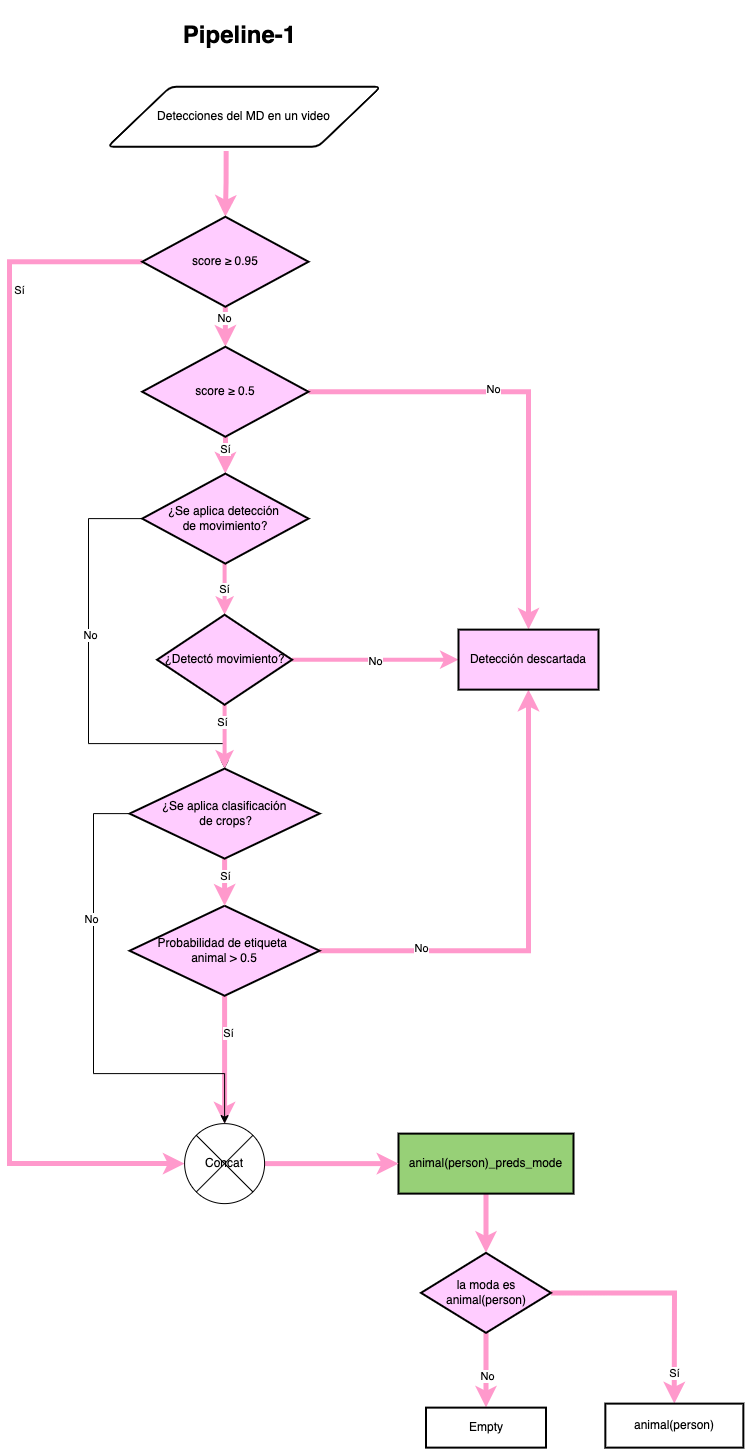

The diagram above was exported from draw.io. Its source (the exported page's mxGraphModel, read from the mxfile embedded in the PNG):
<mxGraphModel dx="-2824" dy="1894" grid="1" gridSize="10" guides="1" tooltips="1" connect="1" arrows="1" fold="1" page="1" pageScale="1" pageWidth="850" pageHeight="1100" math="0" shadow="0">
  <root>
    <mxCell id="0" />
    <mxCell id="1" parent="0" />
    <mxCell id="l3w8tKSvs4J5d5_0YcoB-1" style="edgeStyle=orthogonalEdgeStyle;rounded=0;orthogonalLoop=1;jettySize=auto;html=1;exitX=0;exitY=0.5;exitDx=0;exitDy=0;entryX=0.5;entryY=0;entryDx=0;entryDy=0;strokeWidth=1;strokeColor=#000000;" edge="1" parent="1" source="l3w8tKSvs4J5d5_0YcoB-40" target="l3w8tKSvs4J5d5_0YcoB-45">
      <mxGeometry relative="1" as="geometry">
        <Array as="points">
          <mxPoint x="4549" y="-221.88" />
          <mxPoint x="4549" y="3.1200000000000045" />
          <mxPoint x="4685" y="3.1200000000000045" />
        </Array>
      </mxGeometry>
    </mxCell>
    <mxCell id="l3w8tKSvs4J5d5_0YcoB-2" value="No" style="edgeLabel;html=1;align=center;verticalAlign=middle;resizable=0;points=[];" connectable="0" vertex="1" parent="l3w8tKSvs4J5d5_0YcoB-1">
      <mxGeometry x="0.094" y="1" relative="1" as="geometry">
        <mxPoint y="-71" as="offset" />
      </mxGeometry>
    </mxCell>
    <mxCell id="l3w8tKSvs4J5d5_0YcoB-3" value="Detecciones del MD en un video" style="shape=parallelogram;html=1;strokeWidth=2;perimeter=parallelogramPerimeter;whiteSpace=wrap;rounded=1;arcSize=12;size=0.23;" vertex="1" parent="1">
      <mxGeometry x="4568.1" y="-653.75" width="273.15" height="60" as="geometry" />
    </mxCell>
    <mxCell id="l3w8tKSvs4J5d5_0YcoB-4" value="" style="edgeStyle=orthogonalEdgeStyle;rounded=0;orthogonalLoop=1;jettySize=auto;html=1;strokeColor=#FF99CC;strokeWidth=5;" edge="1" parent="1" source="l3w8tKSvs4J5d5_0YcoB-5" target="l3w8tKSvs4J5d5_0YcoB-10">
      <mxGeometry relative="1" as="geometry" />
    </mxCell>
    <mxCell id="l3w8tKSvs4J5d5_0YcoB-5" value="animal(person)_preds_mode" style="whiteSpace=wrap;html=1;strokeWidth=2;fillColor=#97D077;" vertex="1" parent="1">
      <mxGeometry x="4859" y="393.12" width="175" height="60" as="geometry" />
    </mxCell>
    <mxCell id="l3w8tKSvs4J5d5_0YcoB-6" value="" style="edgeStyle=orthogonalEdgeStyle;rounded=0;orthogonalLoop=1;jettySize=auto;html=1;entryX=0.5;entryY=0;entryDx=0;entryDy=0;strokeColor=#FF99CC;strokeWidth=5;" edge="1" parent="1" source="l3w8tKSvs4J5d5_0YcoB-10" target="l3w8tKSvs4J5d5_0YcoB-38">
      <mxGeometry relative="1" as="geometry">
        <mxPoint x="4946.5" y="656.37" as="targetPoint" />
      </mxGeometry>
    </mxCell>
    <mxCell id="l3w8tKSvs4J5d5_0YcoB-7" value="No" style="edgeLabel;html=1;align=center;verticalAlign=middle;resizable=0;points=[];" connectable="0" vertex="1" parent="l3w8tKSvs4J5d5_0YcoB-6">
      <mxGeometry x="0.1495" y="1" relative="1" as="geometry">
        <mxPoint as="offset" />
      </mxGeometry>
    </mxCell>
    <mxCell id="l3w8tKSvs4J5d5_0YcoB-8" style="edgeStyle=orthogonalEdgeStyle;rounded=0;orthogonalLoop=1;jettySize=auto;html=1;entryX=0.5;entryY=0;entryDx=0;entryDy=0;strokeColor=#FF99CC;strokeWidth=5;" edge="1" parent="1" source="l3w8tKSvs4J5d5_0YcoB-10" target="l3w8tKSvs4J5d5_0YcoB-11">
      <mxGeometry relative="1" as="geometry" />
    </mxCell>
    <mxCell id="l3w8tKSvs4J5d5_0YcoB-9" value="Sí" style="edgeLabel;html=1;align=center;verticalAlign=middle;resizable=0;points=[];" connectable="0" vertex="1" parent="l3w8tKSvs4J5d5_0YcoB-8">
      <mxGeometry x="0.1244" y="-2" relative="1" as="geometry">
        <mxPoint x="2" y="72" as="offset" />
      </mxGeometry>
    </mxCell>
    <mxCell id="l3w8tKSvs4J5d5_0YcoB-10" value="la moda es animal(person)" style="rhombus;whiteSpace=wrap;html=1;strokeWidth=2;fillColor=#FFCCFF;" vertex="1" parent="1">
      <mxGeometry x="4881.5" y="512.37" width="130" height="80" as="geometry" />
    </mxCell>
    <mxCell id="l3w8tKSvs4J5d5_0YcoB-11" value="animal(person)" style="whiteSpace=wrap;html=1;strokeWidth=2;" vertex="1" parent="1">
      <mxGeometry x="5065.85" y="663.12" width="138" height="44" as="geometry" />
    </mxCell>
    <mxCell id="l3w8tKSvs4J5d5_0YcoB-12" value="" style="edgeStyle=orthogonalEdgeStyle;rounded=0;orthogonalLoop=1;jettySize=auto;html=1;exitX=0.5;exitY=1;exitDx=0;exitDy=0;strokeColor=#FF99CC;strokeWidth=4;" edge="1" parent="1" target="l3w8tKSvs4J5d5_0YcoB-18">
      <mxGeometry relative="1" as="geometry">
        <Array as="points">
          <mxPoint x="4685.1" y="-93.75" />
          <mxPoint x="4695.1" y="-93.75" />
        </Array>
        <mxPoint x="4685.099999999999" y="-193.74999999999955" as="sourcePoint" />
      </mxGeometry>
    </mxCell>
    <mxCell id="l3w8tKSvs4J5d5_0YcoB-13" value="Sí" style="edgeLabel;html=1;align=center;verticalAlign=middle;resizable=0;points=[];" connectable="0" vertex="1" parent="l3w8tKSvs4J5d5_0YcoB-12">
      <mxGeometry x="0.2349" y="-1" relative="1" as="geometry">
        <mxPoint as="offset" />
      </mxGeometry>
    </mxCell>
    <mxCell id="l3w8tKSvs4J5d5_0YcoB-14" value="" style="edgeStyle=orthogonalEdgeStyle;rounded=0;orthogonalLoop=1;jettySize=auto;html=1;entryX=0.5;entryY=0;entryDx=0;entryDy=0;strokeColor=#FF99CC;strokeWidth=4;" edge="1" parent="1" source="l3w8tKSvs4J5d5_0YcoB-18" target="l3w8tKSvs4J5d5_0YcoB-45">
      <mxGeometry relative="1" as="geometry">
        <mxPoint x="4685.1" y="14.250000000000114" as="targetPoint" />
      </mxGeometry>
    </mxCell>
    <mxCell id="l3w8tKSvs4J5d5_0YcoB-15" value="Sí" style="edgeLabel;html=1;align=center;verticalAlign=middle;resizable=0;points=[];" connectable="0" vertex="1" parent="l3w8tKSvs4J5d5_0YcoB-14">
      <mxGeometry x="-0.4667" y="-3" relative="1" as="geometry">
        <mxPoint as="offset" />
      </mxGeometry>
    </mxCell>
    <mxCell id="l3w8tKSvs4J5d5_0YcoB-16" style="edgeStyle=orthogonalEdgeStyle;rounded=0;orthogonalLoop=1;jettySize=auto;html=1;exitX=1;exitY=0.5;exitDx=0;exitDy=0;strokeColor=#FF99CC;strokeWidth=4;" edge="1" parent="1" source="l3w8tKSvs4J5d5_0YcoB-18" target="l3w8tKSvs4J5d5_0YcoB-35">
      <mxGeometry relative="1" as="geometry" />
    </mxCell>
    <mxCell id="l3w8tKSvs4J5d5_0YcoB-17" value="No" style="edgeLabel;html=1;align=center;verticalAlign=middle;resizable=0;points=[];" connectable="0" vertex="1" parent="l3w8tKSvs4J5d5_0YcoB-16">
      <mxGeometry x="0.0118" y="-1" relative="1" as="geometry">
        <mxPoint x="-1" as="offset" />
      </mxGeometry>
    </mxCell>
    <mxCell id="l3w8tKSvs4J5d5_0YcoB-18" value="¿Detectó movimiento?" style="rhombus;whiteSpace=wrap;html=1;strokeWidth=2;fillColor=#FFCCFF;" vertex="1" parent="1">
      <mxGeometry x="4617.6" y="-125.75" width="135" height="90" as="geometry" />
    </mxCell>
    <mxCell id="l3w8tKSvs4J5d5_0YcoB-19" style="edgeStyle=orthogonalEdgeStyle;rounded=0;orthogonalLoop=1;jettySize=auto;html=1;entryX=0.5;entryY=1;entryDx=0;entryDy=0;strokeWidth=5;strokeColor=#FF99CC;" edge="1" parent="1" source="l3w8tKSvs4J5d5_0YcoB-23" target="l3w8tKSvs4J5d5_0YcoB-35">
      <mxGeometry relative="1" as="geometry" />
    </mxCell>
    <mxCell id="l3w8tKSvs4J5d5_0YcoB-20" value="No" style="edgeLabel;html=1;align=center;verticalAlign=middle;resizable=0;points=[];" connectable="0" vertex="1" parent="l3w8tKSvs4J5d5_0YcoB-19">
      <mxGeometry x="-0.5677" y="3" relative="1" as="geometry">
        <mxPoint as="offset" />
      </mxGeometry>
    </mxCell>
    <mxCell id="l3w8tKSvs4J5d5_0YcoB-21" value="" style="edgeStyle=orthogonalEdgeStyle;rounded=0;orthogonalLoop=1;jettySize=auto;html=1;strokeColor=#FF99CC;strokeWidth=5;" edge="1" parent="1" source="l3w8tKSvs4J5d5_0YcoB-23" target="l3w8tKSvs4J5d5_0YcoB-37">
      <mxGeometry relative="1" as="geometry" />
    </mxCell>
    <mxCell id="l3w8tKSvs4J5d5_0YcoB-22" value="Sí" style="edgeLabel;html=1;align=center;verticalAlign=middle;resizable=0;points=[];" connectable="0" vertex="1" parent="l3w8tKSvs4J5d5_0YcoB-21">
      <mxGeometry x="-0.4203" y="3" relative="1" as="geometry">
        <mxPoint as="offset" />
      </mxGeometry>
    </mxCell>
    <mxCell id="l3w8tKSvs4J5d5_0YcoB-23" value="Probabilidad de etiqueta &lt;br&gt;animal &amp;gt; 0.5" style="rhombus;whiteSpace=wrap;html=1;strokeWidth=2;fillColor=#FFCCFF;" vertex="1" parent="1">
      <mxGeometry x="4590.1" y="165.25" width="190" height="90" as="geometry" />
    </mxCell>
    <mxCell id="l3w8tKSvs4J5d5_0YcoB-24" value="" style="edgeStyle=orthogonalEdgeStyle;rounded=0;orthogonalLoop=1;jettySize=auto;html=1;exitX=0.434;exitY=1.071;exitDx=0;exitDy=0;entryX=0.5;entryY=0;entryDx=0;entryDy=0;exitPerimeter=0;strokeWidth=5;strokeColor=#FF99CC;" edge="1" parent="1" source="l3w8tKSvs4J5d5_0YcoB-3" target="l3w8tKSvs4J5d5_0YcoB-29">
      <mxGeometry relative="1" as="geometry">
        <mxPoint x="4524.85" y="-60.25" as="sourcePoint" />
        <mxPoint x="4525.35" y="151.25" as="targetPoint" />
      </mxGeometry>
    </mxCell>
    <mxCell id="l3w8tKSvs4J5d5_0YcoB-25" value="" style="edgeStyle=orthogonalEdgeStyle;rounded=0;orthogonalLoop=1;jettySize=auto;html=1;entryX=0;entryY=0.5;entryDx=0;entryDy=0;exitX=0;exitY=0.5;exitDx=0;exitDy=0;strokeWidth=5;strokeColor=#FF99CC;" edge="1" parent="1" source="l3w8tKSvs4J5d5_0YcoB-29" target="l3w8tKSvs4J5d5_0YcoB-37">
      <mxGeometry relative="1" as="geometry">
        <mxPoint x="4644.850043252619" y="393.1788235294117" as="targetPoint" />
        <Array as="points">
          <mxPoint x="4470" y="-478.88" />
          <mxPoint x="4470" y="423.12" />
        </Array>
        <mxPoint x="4527.039803921569" y="-478.8211764705883" as="sourcePoint" />
      </mxGeometry>
    </mxCell>
    <mxCell id="l3w8tKSvs4J5d5_0YcoB-26" value="Sí" style="edgeLabel;html=1;align=center;verticalAlign=middle;resizable=0;points=[];" connectable="0" vertex="1" parent="l3w8tKSvs4J5d5_0YcoB-25">
      <mxGeometry x="-0.2639" y="4" relative="1" as="geometry">
        <mxPoint x="5" y="-284" as="offset" />
      </mxGeometry>
    </mxCell>
    <mxCell id="l3w8tKSvs4J5d5_0YcoB-27" value="" style="edgeStyle=orthogonalEdgeStyle;rounded=0;orthogonalLoop=1;jettySize=auto;html=1;strokeWidth=5;strokeColor=#FF99CC;" edge="1" parent="1" source="l3w8tKSvs4J5d5_0YcoB-29" target="l3w8tKSvs4J5d5_0YcoB-34">
      <mxGeometry relative="1" as="geometry" />
    </mxCell>
    <mxCell id="l3w8tKSvs4J5d5_0YcoB-28" value="No" style="edgeLabel;html=1;align=center;verticalAlign=middle;resizable=0;points=[];" connectable="0" vertex="1" parent="l3w8tKSvs4J5d5_0YcoB-27">
      <mxGeometry x="-0.4579" y="-1" relative="1" as="geometry">
        <mxPoint as="offset" />
      </mxGeometry>
    </mxCell>
    <mxCell id="l3w8tKSvs4J5d5_0YcoB-29" value="score ≥ 0.95" style="rhombus;whiteSpace=wrap;html=1;strokeWidth=2;fillColor=#FFCCFF;" vertex="1" parent="1">
      <mxGeometry x="4602.7" y="-523.75" width="166.3" height="90" as="geometry" />
    </mxCell>
    <mxCell id="l3w8tKSvs4J5d5_0YcoB-30" value="" style="edgeStyle=orthogonalEdgeStyle;rounded=0;orthogonalLoop=1;jettySize=auto;html=1;strokeColor=#FF99CC;strokeWidth=5;" edge="1" parent="1" source="l3w8tKSvs4J5d5_0YcoB-34" target="l3w8tKSvs4J5d5_0YcoB-35">
      <mxGeometry relative="1" as="geometry" />
    </mxCell>
    <mxCell id="l3w8tKSvs4J5d5_0YcoB-31" value="No" style="edgeLabel;html=1;align=center;verticalAlign=middle;resizable=0;points=[];" connectable="0" vertex="1" parent="l3w8tKSvs4J5d5_0YcoB-30">
      <mxGeometry x="-0.1957" y="3" relative="1" as="geometry">
        <mxPoint x="1" as="offset" />
      </mxGeometry>
    </mxCell>
    <mxCell id="l3w8tKSvs4J5d5_0YcoB-32" value="" style="edgeStyle=orthogonalEdgeStyle;rounded=0;orthogonalLoop=1;jettySize=auto;html=1;entryX=0.5;entryY=0;entryDx=0;entryDy=0;strokeWidth=5;strokeColor=#FF99CC;" edge="1" parent="1" source="l3w8tKSvs4J5d5_0YcoB-34" target="l3w8tKSvs4J5d5_0YcoB-40">
      <mxGeometry relative="1" as="geometry">
        <mxPoint x="4685.117647058823" y="-243.7499999999999" as="targetPoint" />
      </mxGeometry>
    </mxCell>
    <mxCell id="l3w8tKSvs4J5d5_0YcoB-33" value="Sí" style="edgeLabel;html=1;align=center;verticalAlign=middle;resizable=0;points=[];" connectable="0" vertex="1" parent="l3w8tKSvs4J5d5_0YcoB-32">
      <mxGeometry x="-0.3284" relative="1" as="geometry">
        <mxPoint as="offset" />
      </mxGeometry>
    </mxCell>
    <mxCell id="l3w8tKSvs4J5d5_0YcoB-34" value="score ≥ 0.5" style="rhombus;whiteSpace=wrap;html=1;strokeWidth=2;fillColor=#FFCCFF;" vertex="1" parent="1">
      <mxGeometry x="4602.7" y="-393.75" width="166.3" height="90" as="geometry" />
    </mxCell>
    <mxCell id="l3w8tKSvs4J5d5_0YcoB-35" value="Detección descartada" style="whiteSpace=wrap;html=1;fillColor=#FFCCFF;strokeWidth=2;" vertex="1" parent="1">
      <mxGeometry x="4919" y="-110.88" width="140" height="60" as="geometry" />
    </mxCell>
    <mxCell id="l3w8tKSvs4J5d5_0YcoB-36" style="edgeStyle=orthogonalEdgeStyle;rounded=0;orthogonalLoop=1;jettySize=auto;html=1;entryX=0;entryY=0.5;entryDx=0;entryDy=0;strokeColor=#FF99CC;strokeWidth=5;" edge="1" parent="1" source="l3w8tKSvs4J5d5_0YcoB-37" target="l3w8tKSvs4J5d5_0YcoB-5">
      <mxGeometry relative="1" as="geometry" />
    </mxCell>
    <mxCell id="l3w8tKSvs4J5d5_0YcoB-37" value="Concat" style="shape=sumEllipse;perimeter=ellipsePerimeter;whiteSpace=wrap;html=1;backgroundOutline=1;" vertex="1" parent="1">
      <mxGeometry x="4645.1" y="383.12" width="80" height="80" as="geometry" />
    </mxCell>
    <mxCell id="l3w8tKSvs4J5d5_0YcoB-38" value="Empty" style="whiteSpace=wrap;html=1;strokeWidth=2;" vertex="1" parent="1">
      <mxGeometry x="4886.5" y="667.12" width="120" height="40" as="geometry" />
    </mxCell>
    <mxCell id="l3w8tKSvs4J5d5_0YcoB-39" value="Pipeline-1" style="text;strokeColor=none;fillColor=none;html=1;fontSize=24;fontStyle=1;verticalAlign=middle;align=center;" vertex="1" parent="1">
      <mxGeometry x="4575.189999999999" y="-740" width="249.37" height="70" as="geometry" />
    </mxCell>
    <mxCell id="l3w8tKSvs4J5d5_0YcoB-40" value="¿Se aplica detección &lt;br&gt;de movimiento?" style="rhombus;whiteSpace=wrap;html=1;strokeWidth=2;fillColor=#FFCCFF;" vertex="1" parent="1">
      <mxGeometry x="4602.7" y="-266.88" width="166.3" height="90" as="geometry" />
    </mxCell>
    <mxCell id="l3w8tKSvs4J5d5_0YcoB-41" value="" style="edgeStyle=orthogonalEdgeStyle;rounded=0;orthogonalLoop=1;jettySize=auto;html=1;strokeWidth=5;strokeColor=#FF99CC;" edge="1" parent="1" source="l3w8tKSvs4J5d5_0YcoB-45" target="l3w8tKSvs4J5d5_0YcoB-23">
      <mxGeometry relative="1" as="geometry" />
    </mxCell>
    <mxCell id="l3w8tKSvs4J5d5_0YcoB-42" value="Sí" style="edgeLabel;html=1;align=center;verticalAlign=middle;resizable=0;points=[];" connectable="0" vertex="1" parent="l3w8tKSvs4J5d5_0YcoB-41">
      <mxGeometry x="-0.2711" relative="1" as="geometry">
        <mxPoint as="offset" />
      </mxGeometry>
    </mxCell>
    <mxCell id="l3w8tKSvs4J5d5_0YcoB-43" style="edgeStyle=orthogonalEdgeStyle;rounded=0;orthogonalLoop=1;jettySize=auto;html=1;exitX=0;exitY=0.5;exitDx=0;exitDy=0;entryX=0.5;entryY=0;entryDx=0;entryDy=0;strokeWidth=1;strokeColor=#000000;" edge="1" parent="1" source="l3w8tKSvs4J5d5_0YcoB-45" target="l3w8tKSvs4J5d5_0YcoB-37">
      <mxGeometry relative="1" as="geometry">
        <mxPoint x="4574.1" y="73.12" as="sourcePoint" />
        <mxPoint x="4670" y="333.12" as="targetPoint" />
        <Array as="points">
          <mxPoint x="4554" y="73.12" />
          <mxPoint x="4554" y="333.12" />
          <mxPoint x="4686" y="333.12" />
        </Array>
      </mxGeometry>
    </mxCell>
    <mxCell id="l3w8tKSvs4J5d5_0YcoB-44" value="No" style="edgeLabel;html=1;align=center;verticalAlign=middle;resizable=0;points=[];" connectable="0" vertex="1" parent="l3w8tKSvs4J5d5_0YcoB-43">
      <mxGeometry x="-0.4099" y="-3" relative="1" as="geometry">
        <mxPoint y="1" as="offset" />
      </mxGeometry>
    </mxCell>
    <mxCell id="l3w8tKSvs4J5d5_0YcoB-45" value="¿Se aplica clasificación&lt;br&gt;&amp;nbsp;de crops?" style="rhombus;whiteSpace=wrap;html=1;strokeWidth=2;fillColor=#FFCCFF;" vertex="1" parent="1">
      <mxGeometry x="4590.1" y="28.120000000000005" width="190" height="90" as="geometry" />
    </mxCell>
  </root>
</mxGraphModel>